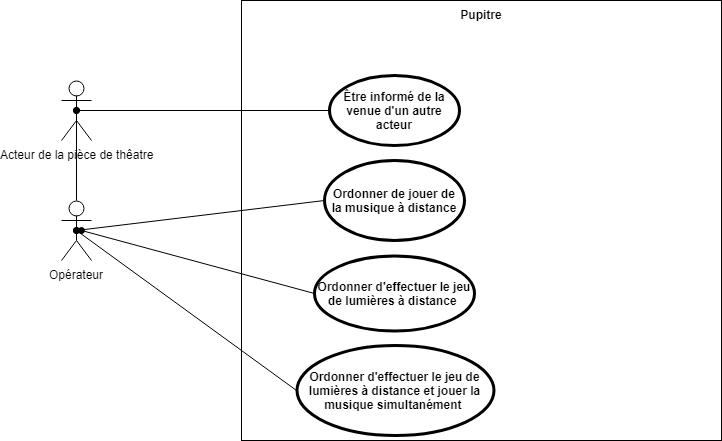

The diagram above was exported from draw.io. Its source (the exported page's mxGraphModel, read from the mxfile embedded in the PNG):
<mxGraphModel dx="840" dy="435" grid="1" gridSize="10" guides="1" tooltips="1" connect="1" arrows="1" fold="1" page="1" pageScale="1" pageWidth="827" pageHeight="1169" math="0" shadow="0">
  <root>
    <mxCell id="0" />
    <mxCell id="1" parent="0" />
    <mxCell id="DwFO7gNE3QLrpoTNQ5FP-2" value="Acteur de la pièce de thêatre" style="shape=umlActor;html=1;verticalLabelPosition=bottom;verticalAlign=top;align=center;" vertex="1" parent="1">
      <mxGeometry x="80" y="120" width="30" height="60" as="geometry" />
    </mxCell>
    <mxCell id="DwFO7gNE3QLrpoTNQ5FP-28" style="edgeStyle=none;rounded=0;orthogonalLoop=1;jettySize=auto;html=1;exitX=0.5;exitY=0;exitDx=0;exitDy=0;exitPerimeter=0;entryX=0.5;entryY=0.5;entryDx=0;entryDy=0;entryPerimeter=0;endArrow=oval;endFill=1;" edge="1" parent="1" source="DwFO7gNE3QLrpoTNQ5FP-12" target="DwFO7gNE3QLrpoTNQ5FP-2">
      <mxGeometry relative="1" as="geometry" />
    </mxCell>
    <mxCell id="DwFO7gNE3QLrpoTNQ5FP-12" value="Opérateur" style="shape=umlActor;html=1;verticalLabelPosition=bottom;verticalAlign=top;align=center;" vertex="1" parent="1">
      <mxGeometry x="80" y="240" width="30" height="60" as="geometry" />
    </mxCell>
    <mxCell id="DwFO7gNE3QLrpoTNQ5FP-13" value="Pupitre" style="shape=rect;html=1;verticalAlign=top;fontStyle=1;whiteSpace=wrap;align=center;" vertex="1" parent="1">
      <mxGeometry x="260" y="40" width="480" height="440" as="geometry" />
    </mxCell>
    <mxCell id="DwFO7gNE3QLrpoTNQ5FP-21" style="rounded=0;orthogonalLoop=1;jettySize=auto;html=1;exitX=0;exitY=0.5;exitDx=0;exitDy=0;entryX=0.5;entryY=0.5;entryDx=0;entryDy=0;entryPerimeter=0;endArrow=oval;endFill=1;" edge="1" parent="1" source="DwFO7gNE3QLrpoTNQ5FP-18" target="DwFO7gNE3QLrpoTNQ5FP-2">
      <mxGeometry relative="1" as="geometry" />
    </mxCell>
    <mxCell id="DwFO7gNE3QLrpoTNQ5FP-18" value="Être informé de la venue d'un autre acteur" style="shape=ellipse;html=1;strokeWidth=3;fontStyle=1;whiteSpace=wrap;align=center;perimeter=ellipsePerimeter;" vertex="1" parent="1">
      <mxGeometry x="348" y="115" width="130" height="70" as="geometry" />
    </mxCell>
    <mxCell id="DwFO7gNE3QLrpoTNQ5FP-25" style="edgeStyle=none;rounded=0;orthogonalLoop=1;jettySize=auto;html=1;exitX=0;exitY=0.5;exitDx=0;exitDy=0;entryX=0.5;entryY=0.5;entryDx=0;entryDy=0;entryPerimeter=0;endArrow=oval;endFill=1;" edge="1" parent="1" source="DwFO7gNE3QLrpoTNQ5FP-22" target="DwFO7gNE3QLrpoTNQ5FP-12">
      <mxGeometry relative="1" as="geometry" />
    </mxCell>
    <mxCell id="DwFO7gNE3QLrpoTNQ5FP-22" value="Ordonner de jouer de la musique à distance" style="shape=ellipse;html=1;strokeWidth=3;fontStyle=1;whiteSpace=wrap;align=center;perimeter=ellipsePerimeter;" vertex="1" parent="1">
      <mxGeometry x="343" y="200" width="140" height="80" as="geometry" />
    </mxCell>
    <mxCell id="DwFO7gNE3QLrpoTNQ5FP-26" style="edgeStyle=none;rounded=0;orthogonalLoop=1;jettySize=auto;html=1;exitX=0;exitY=0.5;exitDx=0;exitDy=0;endArrow=oval;endFill=1;" edge="1" parent="1" source="DwFO7gNE3QLrpoTNQ5FP-23">
      <mxGeometry relative="1" as="geometry">
        <mxPoint x="100" y="270" as="targetPoint" />
      </mxGeometry>
    </mxCell>
    <mxCell id="DwFO7gNE3QLrpoTNQ5FP-23" value="Ordonner d'effectuer le jeu de lumières à distance&amp;nbsp;" style="shape=ellipse;html=1;strokeWidth=3;fontStyle=1;whiteSpace=wrap;align=center;perimeter=ellipsePerimeter;" vertex="1" parent="1">
      <mxGeometry x="333" y="295" width="160" height="75" as="geometry" />
    </mxCell>
    <mxCell id="DwFO7gNE3QLrpoTNQ5FP-27" style="edgeStyle=none;rounded=0;orthogonalLoop=1;jettySize=auto;html=1;exitX=0;exitY=0.5;exitDx=0;exitDy=0;entryX=0.5;entryY=0.5;entryDx=0;entryDy=0;entryPerimeter=0;endArrow=oval;endFill=1;" edge="1" parent="1" source="DwFO7gNE3QLrpoTNQ5FP-24" target="DwFO7gNE3QLrpoTNQ5FP-12">
      <mxGeometry relative="1" as="geometry" />
    </mxCell>
    <mxCell id="DwFO7gNE3QLrpoTNQ5FP-24" value="Ordonner d'effectuer le jeu de lumières à distance et jouer la musique simultanément&amp;nbsp;" style="shape=ellipse;html=1;strokeWidth=3;fontStyle=1;whiteSpace=wrap;align=center;perimeter=ellipsePerimeter;" vertex="1" parent="1">
      <mxGeometry x="315" y="385" width="197" height="90" as="geometry" />
    </mxCell>
  </root>
</mxGraphModel>